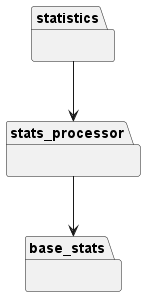

The diagram above was rendered by PlantUML. Its source (embedded in the PNG):
@startuml packages_Statistics
set namespaceSeparator none
package "base_stats" as base_stats {
}
package "statistics" as statistics {
}
package "stats_processor" as stats_processor {
}
statistics --> stats_processor
stats_processor --> base_stats
@enduml